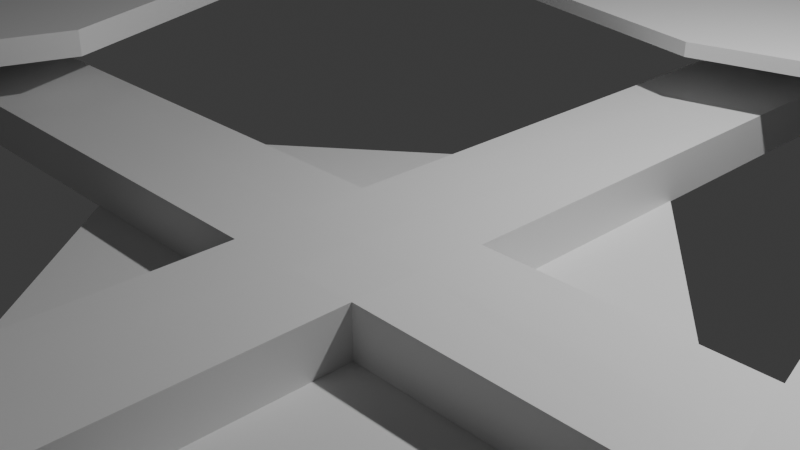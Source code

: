 # Source: Drone.blend  (saved by Blender 4.2.66; exported with 4.5.12 LTS)
import bpy
from mathutils import Matrix  # noqa: F401  (used for matrix-valued properties, if any)

bpy.ops.wm.read_factory_settings(use_empty=True)
scene = bpy.context.scene
scene.name = 'Scene'

# ---- collections
col_collection = bpy.data.collections.new('Collection'); scene.collection.children.link(col_collection)

# ---- materials (node trees are filled in below, after node groups)
mat_material = bpy.data.materials.new('Material')
mat_material.alpha_threshold = 0.0
mat_material.use_transparent_shadow = False
mat_material.roughness = 0.5
mat_material.line_color = (0.0, 0.0, 0.0, 1.0)

# ---- material node trees
mat_material.use_nodes = True; mat_material.node_tree.nodes.clear()
_N = mat_material.node_tree.nodes; _L = mat_material.node_tree.links
n0 = _N.new('ShaderNodeOutputMaterial'); n0.name = 'Material Output'; n0.location = (300, 300)
n1 = _N.new('ShaderNodeBsdfPrincipled'); n1.name = 'Principled BSDF'; n1.location = (10, 300)
n1.inputs[3].default_value = 1.45
_L.new(n1.outputs[0], n0.inputs[0])
n0.is_active_output = True

# ---- world
world_world = bpy.data.worlds.new('World'); scene.world = world_world
world_world.use_nodes = True; world_world.node_tree.nodes.clear()
_N = world_world.node_tree.nodes; _L = world_world.node_tree.links
n0 = _N.new('ShaderNodeOutputWorld'); n0.name = 'World Output'; n0.location = (300, 300)
n1 = _N.new('ShaderNodeBackground'); n1.name = 'Background'; n1.location = (10, 300)
n1.inputs[0].default_value = (0.05088, 0.05088, 0.05088, 1.0)
_L.new(n1.outputs[0], n0.inputs[0])
n0.is_active_output = True
world_world.color = (0.05088, 0.05088, 0.05088)
world_world.sun_shadow_jitter_overblur = 0.0

# ---- cameras
cam_camera = bpy.data.cameras.new('Camera')
cam_camera.clip_end = 100.0
cam_camera.ortho_scale = 7.314

# ---- lights
light_light = bpy.data.lights.new('Light', 'POINT')
light_light.energy = 1000.0
light_light.shadow_soft_size = 0.1

# ---- meshes
me_cube = bpy.data.meshes.new('Cube')
me_cube.from_pydata([(1.746, 1.975, 0.5549), (1.746, 1.975, -1.0), (5.536, -2.691, 0.5549), (5.536, -2.691, -1.0), (-2.31, -1.32, 0.5549), (-2.31, -1.32, -1.0), (1.48, -5.986, 0.5549), (1.48, -5.986, -1.0), (0.8996, -2.597, 0.5494), (0.8996, -2.597, 1.019), (0.8996, -1.274, 0.5494), (0.894, -1.269, 1.036), (2.28, -2.597, 0.5494), (2.291, -2.608, 1.053), (2.28, -1.274, 0.5494), (2.28, -1.274, 1.019), (5.899, -1.274, 1.019), (5.899, -1.274, 0.5494), (5.899, -2.597, 0.5494), (5.899, -2.597, 1.019), (9.819, -1.573, 1.019), (10.12, -1.274, 0.5494), (10.12, -2.597, 0.5494), (9.819, -2.298, 1.019), (0.8996, 3.514, 1.019), (0.8996, 3.514, 0.5494), (2.28, 3.514, 0.5494), (2.28, 3.514, 1.019), (1.228, 7.04, 1.019), (0.8996, 7.369, 0.5494), (2.28, 7.369, 0.5494), (1.951, 7.04, 1.019), (-3.616, -1.274, 0.5494), (-3.616, -2.597, 0.5494), (-3.616, -2.597, 1.019), (-3.616, -1.274, 1.019), (-7.793, -1.274, 0.5494), (-7.793, -2.597, 0.5494), (-7.54, -2.343, 1.019), (-7.54, -1.528, 1.019), (0.8996, -8.044, 0.5494), (0.8996, -8.044, 1.019), (2.28, -8.044, 1.019), (2.28, -8.044, 0.5494), (0.8996, -10.57, 0.5494), (1.159, -10.31, 1.019), (2.021, -10.31, 1.019), (2.28, -10.57, 0.5494), (0.8996, -9.309, 0.5494), (1.159, -9.568, 1.019), (2.021, -9.568, 1.019), (2.28, -9.309, 0.5494), (-6.293, -1.274, 0.5494), (-6.546, -1.528, 1.019), (-6.546, -2.343, 1.019), (-6.293, -2.597, 0.5494), (1.951, 6.358, 1.019), (1.228, 6.358, 1.019), (0.8996, 6.029, 0.5494), (2.28, 6.029, 0.5494), (9.241, -2.298, 1.019), (9.241, -1.573, 1.019), (8.942, -1.274, 0.5494), (8.942, -2.597, 0.5494), (2.28, -10.57, 1.019), (0.8996, -10.57, 1.019), (0.8996, -9.309, 1.019), (2.28, -9.309, 1.019), (5.274, -12.92, 1.749), (-2.032, -12.98, 1.749), (-1.574, -6.866, 1.749), (5.013, -6.67, 1.749), (5.274, -12.92, 1.53), (-2.032, -12.98, 1.53), (-1.574, -6.866, 1.53), (5.013, -6.67, 1.53), (0.8996, -5.53, 0.5494), (0.8996, -5.53, 1.019), (2.28, -5.53, 0.5494), (2.285, -5.535, 1.035), (0.8996, -9.941, 0.5494), (0.8996, -9.941, 1.019), (2.28, -9.941, 1.019), (2.28, -9.941, 0.5494), (1.159, -9.941, 1.019), (2.021, -9.941, 1.019), (-2.751, -9.957, 1.749), (6.255, -9.957, 1.749), (6.255, -9.957, 1.53), (-2.751, -9.957, 1.53), (1.59, -1.274, 0.5494), (1.587, -1.271, 1.027), (1.59, -2.597, 0.5494), (1.595, -2.602, 1.036), (1.59, 3.514, 0.5494), (1.59, 3.514, 1.019), (1.59, 7.369, 0.5494), (1.59, 7.04, 1.019), (1.59, -8.044, 0.5494), (1.59, -8.044, 1.019), (1.59, -10.57, 0.5494), (1.59, -10.57, 1.019), (1.59, -9.309, 0.5494), (1.59, -9.309, 1.019), (1.59, 6.029, 0.5494), (1.59, 6.358, 1.019), (1.59, -10.31, 1.019), (1.59, -9.568, 1.019), (1.556, -14.16, 1.749), (1.556, -5.755, 1.749), (1.556, -5.755, 1.53), (1.556, -14.16, 1.53), (1.592, -5.533, 1.027), (1.59, -5.53, 0.5494), (1.556, -9.957, 1.749), (1.59, -9.941, 0.5494), (-7.793, -2.597, 1.019), (-7.793, -1.274, 1.019), (-6.293, -2.597, 1.019), (-6.293, -1.274, 1.019), (-10.3, -5.372, 1.802), (-10.39, 1.444, 1.802), (-3.735, -5.415, 1.802), (-3.778, 1.358, 1.802), (-10.39, 1.444, 1.531), (-3.778, 1.358, 1.531), (-10.3, -5.372, 1.531), (-3.735, -5.415, 1.531), (0.8996, -1.935, 0.5494), (0.8968, -1.933, 1.027), (2.28, -1.935, 0.5494), (2.286, -1.941, 1.036), (5.899, -1.935, 0.5494), (5.899, -1.935, 1.019), (10.12, -1.935, 0.5494), (9.819, -1.935, 1.019), (-3.616, -1.935, 0.5494), (-3.616, -1.935, 1.019), (-7.793, -1.935, 0.5494), (-7.793, -1.935, 1.019), (-6.293, -1.935, 0.5494), (-6.293, -1.935, 1.019), (8.942, -1.935, 0.5494), (9.241, -1.935, 1.019), (1.591, -1.937, 1.032), (1.59, -1.935, 0.5494), (-7.54, -1.935, 1.019), (-6.546, -1.935, 1.019), (-11.51, -1.92, 1.802), (-2.57, -1.92, 1.802), (-2.57, -1.92, 1.531), (-11.51, -1.92, 1.531), (-7.043, -1.274, 0.5494), (-7.043, -2.597, 1.019), (-7.043, -1.274, 1.019), (-7.043, -2.597, 0.5494), (-7.043, -2.343, 1.019), (-7.043, -1.528, 1.019), (-7.041, -6.623, 1.802), (-7.041, 2.782, 1.802), (-7.041, -6.623, 1.531), (-7.041, 2.782, 1.531), (-7.041, -1.92, 1.802), (-7.043, -1.935, 0.5494), (1.59, 7.369, 1.019), (2.28, 7.369, 1.019), (2.28, 6.029, 1.019), (0.8996, 7.369, 1.019), (0.8996, 6.029, 1.019), (1.59, 6.029, 1.019), (1.597, 2.362, 1.709), (1.597, 11.02, 1.709), (5.351, 10.38, 1.709), (5.159, 3.227, 1.709), (-2.318, 10.18, 1.709), (-1.965, 3.195, 1.709), (5.159, 3.227, 1.556), (1.597, 2.362, 1.556), (-1.965, 3.195, 1.556), (5.351, 10.38, 1.556), (-2.318, 10.18, 1.556), (1.597, 11.02, 1.556), (10.12, -1.935, 1.019), (10.12, -2.597, 1.019), (8.942, -2.597, 1.019), (10.12, -1.274, 1.019), (8.942, -1.274, 1.019), (8.942, -1.935, 1.019), (5.22, -1.922, 1.779), (13.86, -1.922, 1.779), (12.77, -5.619, 1.779), (6.056, -5.619, 1.779), (12.88, 1.574, 1.779), (6.114, 1.574, 1.779), (12.77, -5.619, 1.653), (6.056, -5.619, 1.653), (12.88, 1.574, 1.653), (13.86, -1.922, 1.653), (6.114, 1.574, 1.653), (5.22, -1.922, 1.653), (9.53, -2.597, 1.019), (9.53, -2.597, 0.5494), (9.53, -1.274, 1.019), (9.53, -1.274, 0.5494), (9.53, -1.935, 0.5494), (9.53, -2.298, 1.019), (9.53, -1.573, 1.019), (9.542, -1.922, 1.779), (9.542, -6.542, 1.779), (9.542, 2.699, 1.779), (9.542, 2.699, 1.653), (9.542, -6.542, 1.653), (2.28, 6.699, 1.019), (2.28, 6.699, 0.5494), (0.8996, 6.699, 1.019), (0.8996, 6.699, 0.5494), (1.59, 6.699, 0.5494), (1.951, 6.699, 1.019), (1.228, 6.699, 1.019), (1.597, 6.689, 1.709), (6.184, 6.689, 1.709), (-2.991, 6.689, 1.709), (-2.991, 6.689, 1.556), (6.184, 6.689, 1.556)], [], [(0, 4, 6, 2), (3, 2, 6, 7), (7, 6, 4, 5), (5, 1, 3, 7), (1, 0, 2, 3), (5, 4, 0, 1), (11, 10, 32, 35), (91, 15, 27, 95), (131, 13, 19, 133), (77, 76, 40, 41), (145, 130, 12, 92), (144, 129, 9, 93), (197, 196, 192, 189), (14, 15, 16, 17), (13, 12, 18, 19), (130, 14, 17, 132), (134, 182, 183, 22), (203, 202, 185, 21), (200, 201, 22, 183), (204, 203, 21, 134), (178, 177, 170, 175), (10, 11, 24, 25), (15, 14, 26, 27), (90, 10, 25, 94), (96, 164, 165, 30), (215, 214, 167, 29), (212, 213, 30, 165), (216, 215, 29, 96), (154, 152, 36, 117), (8, 9, 34, 33), (129, 11, 35, 137), (128, 8, 33, 136), (138, 139, 117, 36), (155, 153, 116, 37), (161, 124, 121, 159), (163, 155, 37, 138), (81, 80, 44, 65), (113, 78, 43, 98), (112, 77, 41, 99), (78, 79, 42, 43), (100, 101, 65, 44), (111, 72, 68, 108), (83, 82, 64, 47), (115, 83, 47, 100), (98, 43, 51, 102), (43, 42, 67, 51), (99, 41, 66, 103), (41, 40, 48, 66), (136, 33, 55, 140), (137, 35, 119, 141), (33, 34, 118, 55), (35, 32, 52, 119), (94, 25, 58, 104), (27, 26, 59, 166), (25, 24, 168, 58), (95, 27, 166, 169), (132, 17, 62, 142), (19, 18, 63, 184), (17, 16, 186, 62), (133, 19, 184, 187), (106, 45, 65, 101), (84, 49, 66, 81), (85, 46, 64, 82), (107, 50, 67, 103), (114, 86, 69, 108), (110, 74, 70, 109), (89, 73, 69, 86), (88, 75, 71, 87), (85, 50, 75, 88), (84, 45, 73, 89), (107, 49, 74, 110), (106, 46, 72, 111), (12, 13, 79, 78), (93, 9, 77, 112), (92, 12, 78, 113), (9, 8, 76, 77), (49, 84, 89, 74), (46, 85, 88, 72), (72, 88, 87, 68), (74, 89, 86, 70), (109, 70, 86, 114), (50, 85, 82, 67), (45, 84, 81, 65), (102, 51, 83, 115), (51, 67, 82, 83), (66, 48, 80, 81), (48, 102, 115, 80), (71, 109, 114, 87), (8, 92, 113, 76), (13, 93, 112, 79), (45, 106, 111, 73), (50, 107, 110, 75), (75, 110, 109, 71), (87, 114, 108, 68), (49, 107, 103, 66), (46, 106, 101, 64), (24, 95, 169, 168), (26, 94, 104, 59), (42, 99, 103, 67), (40, 98, 102, 48), (80, 115, 100, 44), (73, 111, 108, 69), (47, 64, 101, 100), (79, 112, 99, 42), (76, 113, 98, 40), (213, 216, 96, 30), (29, 167, 164, 96), (14, 90, 94, 26), (177, 176, 173, 170), (131, 144, 93, 13), (128, 145, 92, 8), (11, 91, 95, 24), (146, 39, 117, 139), (156, 38, 116, 153), (157, 53, 119, 154), (147, 54, 118, 141), (162, 159, 121, 148), (151, 126, 120, 148), (150, 125, 123, 149), (160, 127, 122, 158), (156, 54, 127, 160), (147, 53, 125, 150), (146, 38, 126, 151), (157, 39, 124, 161), (39, 146, 151, 124), (54, 147, 150, 127), (127, 150, 149, 122), (124, 151, 148, 121), (158, 162, 148, 120), (53, 147, 141, 119), (38, 146, 139, 116), (10, 90, 145, 128), (15, 91, 144, 131), (16, 133, 187, 186), (18, 132, 142, 63), (34, 137, 141, 118), (32, 136, 140, 52), (152, 163, 138, 36), (37, 116, 139, 138), (10, 128, 136, 32), (9, 129, 137, 34), (201, 204, 134, 22), (21, 185, 182, 134), (12, 130, 132, 18), (211, 194, 190, 208), (91, 11, 129, 144), (90, 14, 130, 145), (15, 131, 133, 16), (52, 140, 163, 152), (122, 149, 162, 158), (53, 157, 161, 125), (38, 156, 160, 126), (126, 160, 158, 120), (149, 123, 159, 162), (39, 157, 154, 117), (54, 156, 153, 118), (140, 55, 155, 163), (125, 161, 159, 123), (55, 118, 153, 155), (119, 52, 152, 154), (97, 31, 165, 164), (217, 56, 166, 212), (218, 28, 167, 214), (105, 57, 168, 169), (28, 97, 164, 167), (56, 105, 169, 166), (219, 220, 172, 171), (221, 219, 171, 174), (223, 179, 172, 220), (181, 180, 174, 171), (222, 178, 175, 221), (179, 181, 171, 172), (31, 97, 181, 179), (218, 57, 178, 222), (97, 28, 180, 181), (217, 31, 179, 223), (105, 56, 176, 177), (57, 105, 177, 178), (135, 23, 183, 182), (205, 60, 184, 200), (206, 20, 185, 202), (143, 61, 186, 187), (20, 135, 182, 185), (60, 143, 187, 184), (207, 208, 190, 189), (209, 207, 189, 192), (210, 198, 193, 209), (194, 197, 189, 190), (199, 195, 191, 188), (198, 199, 188, 193), (61, 143, 199, 198), (143, 60, 195, 199), (23, 135, 197, 194), (206, 61, 198, 210), (205, 23, 194, 211), (135, 20, 196, 197), (60, 205, 211, 195), (20, 206, 210, 196), (196, 210, 209, 192), (193, 188, 207, 209), (188, 191, 208, 207), (61, 206, 202, 186), (23, 205, 200, 183), (195, 211, 208, 191), (63, 142, 204, 201), (142, 62, 203, 204), (184, 63, 201, 200), (62, 186, 202, 203), (56, 217, 223, 176), (28, 218, 222, 180), (180, 222, 221, 174), (176, 223, 220, 173), (175, 170, 219, 221), (170, 173, 220, 219), (57, 218, 214, 168), (31, 217, 212, 165), (59, 104, 216, 213), (104, 58, 215, 216), (166, 59, 213, 212), (58, 168, 214, 215)])
_uv = me_cube.uv_layers.new(name='UVMap')
_uv.uv.foreach_set('vector', [0.625, 0.5, 0.875, 0.5, 0.875, 0.75, 0.625, 0.75, 0.375, 0.75, 0.625, 0.75, 0.625, 1.0, 0.375, 1.0, 0.375, 0.0, 0.625, 0.0, 0.625, 0.25, 0.375, 0.25, 0.125, 0.5, 0.375, 0.5, 0.375, 0.75, 0.125, 0.75, 0.375, 0.5, 0.625, 0.5, 0.625, 0.75, 0.375, 0.75, 0.375, 0.25, 0.625, 0.25, 0.625, 0.5, 0.375, 0.5, 0.625, 0.25, 0.375, 0.25, 0.375, 0.25, 0.625, 0.25, 0.75, 0.5, 0.625, 0.5, 0.625, 0.5, 0.75, 0.5, 0.625, 0.625, 0.625, 0.75, 0.625, 0.75, 0.625, 0.625, 0.625, 1.0, 0.375, 1.0, 0.375, 1.0, 0.625, 1.0, 0.25, 0.625, 0.375, 0.625, 0.375, 0.75, 0.25, 0.75, 0.75, 0.625, 0.875, 0.625, 0.875, 0.75, 0.75, 0.75, 0.625, 0.625, 0.625, 0.5564, 0.625, 0.5564, 0.625, 0.625, 0.375, 0.5, 0.625, 0.5, 0.625, 0.5, 0.375, 0.5, 0.625, 0.75, 0.375, 0.75, 0.375, 0.75, 0.625, 0.75, 0.375, 0.625, 0.375, 0.5, 0.375, 0.5, 0.375, 0.625, 0.375, 0.625, 0.625, 0.625, 0.625, 0.75, 0.375, 0.75, 0.375, 0.5, 0.625, 0.5, 0.625, 0.5, 0.375, 0.5, 0.625, 0.75, 0.375, 0.75, 0.375, 0.75, 0.625, 0.75, 0.375, 0.625, 0.375, 0.5, 0.375, 0.5, 0.375, 0.625, 0.8154, 0.5, 0.75, 0.5, 0.75, 0.5, 0.8154, 0.5, 0.375, 0.25, 0.625, 0.25, 0.625, 0.25, 0.375, 0.25, 0.625, 0.5, 0.375, 0.5, 0.375, 0.5, 0.625, 0.5, 0.25, 0.5, 0.125, 0.5, 0.125, 0.5, 0.25, 0.5, 0.375, 0.375, 0.625, 0.375, 0.625, 0.5, 0.375, 0.5, 0.375, 0.25, 0.625, 0.25, 0.625, 0.25, 0.375, 0.25, 0.625, 0.5, 0.375, 0.5, 0.375, 0.5, 0.625, 0.5, 0.25, 0.5, 0.125, 0.5, 0.125, 0.5, 0.25, 0.5, 0.625, 0.25, 0.375, 0.25, 0.375, 0.25, 0.625, 0.25, 0.375, 1.0, 0.625, 1.0, 0.625, 1.0, 0.375, 1.0, 0.875, 0.625, 0.875, 0.5, 0.875, 0.5, 0.875, 0.625, 0.125, 0.625, 0.125, 0.75, 0.125, 0.75, 0.125, 0.625, 0.375, 0.125, 0.625, 0.125, 0.625, 0.25, 0.375, 0.25, 0.375, 1.0, 0.625, 1.0, 0.625, 1.0, 0.375, 1.0, 0.875, 0.5479, 0.875, 0.5479, 0.875, 0.5479, 0.875, 0.5479, 0.125, 0.625, 0.125, 0.75, 0.125, 0.75, 0.125, 0.625, 0.625, 1.0, 0.375, 1.0, 0.375, 1.0, 0.625, 1.0, 0.25, 0.75, 0.375, 0.75, 0.375, 0.75, 0.25, 0.75, 0.75, 0.75, 0.875, 0.75, 0.875, 0.75, 0.75, 0.75, 0.375, 0.75, 0.625, 0.75, 0.625, 0.75, 0.375, 0.75, 0.375, 0.875, 0.625, 0.875, 0.625, 1.0, 0.375, 1.0, 0.75, 0.75, 0.672, 0.75, 0.672, 0.75, 0.75, 0.75, 0.375, 0.75, 0.625, 0.75, 0.625, 0.75, 0.375, 0.75, 0.25, 0.75, 0.375, 0.75, 0.375, 0.75, 0.25, 0.75, 0.25, 0.75, 0.375, 0.75, 0.375, 0.75, 0.25, 0.75, 0.375, 0.75, 0.625, 0.75, 0.625, 0.75, 0.375, 0.75, 0.75, 0.75, 0.875, 0.75, 0.875, 0.75, 0.75, 0.75, 0.625, 1.0, 0.375, 1.0, 0.375, 1.0, 0.625, 1.0, 0.125, 0.625, 0.125, 0.75, 0.125, 0.75, 0.125, 0.625, 0.875, 0.625, 0.875, 0.5, 0.875, 0.5, 0.875, 0.625, 0.375, 1.0, 0.625, 1.0, 0.625, 1.0, 0.375, 1.0, 0.625, 0.25, 0.375, 0.25, 0.375, 0.25, 0.625, 0.25, 0.25, 0.5, 0.125, 0.5, 0.125, 0.5, 0.25, 0.5, 0.625, 0.5, 0.375, 0.5, 0.375, 0.5, 0.625, 0.5, 0.375, 0.25, 0.625, 0.25, 0.625, 0.25, 0.375, 0.25, 0.75, 0.5, 0.625, 0.5, 0.625, 0.5, 0.75, 0.5, 0.375, 0.625, 0.375, 0.5, 0.375, 0.5, 0.375, 0.625, 0.625, 0.75, 0.375, 0.75, 0.375, 0.75, 0.625, 0.75, 0.375, 0.5, 0.625, 0.5, 0.625, 0.5, 0.375, 0.5, 0.625, 0.625, 0.625, 0.75, 0.625, 0.75, 0.625, 0.625, 0.75, 0.75, 0.828, 0.75, 0.875, 0.75, 0.75, 0.75, 0.828, 0.75, 0.828, 0.75, 0.875, 0.75, 0.875, 0.75, 0.672, 0.75, 0.672, 0.75, 0.625, 0.75, 0.625, 0.75, 0.75, 0.75, 0.672, 0.75, 0.625, 0.75, 0.75, 0.75, 0.75, 0.75, 0.828, 0.75, 0.828, 0.75, 0.75, 0.75, 0.75, 0.75, 0.828, 0.75, 0.828, 0.75, 0.75, 0.75, 0.828, 0.75, 0.828, 0.75, 0.828, 0.75, 0.828, 0.75, 0.672, 0.75, 0.672, 0.75, 0.672, 0.75, 0.672, 0.75, 0.672, 0.75, 0.672, 0.75, 0.672, 0.75, 0.672, 0.75, 0.828, 0.75, 0.828, 0.75, 0.828, 0.75, 0.828, 0.75, 0.75, 0.75, 0.828, 0.75, 0.828, 0.75, 0.75, 0.75, 0.75, 0.75, 0.672, 0.75, 0.672, 0.75, 0.75, 0.75, 0.375, 0.75, 0.625, 0.75, 0.625, 0.75, 0.375, 0.75, 0.75, 0.75, 0.875, 0.75, 0.875, 0.75, 0.75, 0.75, 0.25, 0.75, 0.375, 0.75, 0.375, 0.75, 0.25, 0.75, 0.625, 1.0, 0.375, 1.0, 0.375, 1.0, 0.625, 1.0, 0.828, 0.75, 0.828, 0.75, 0.828, 0.75, 0.828, 0.75, 0.672, 0.75, 0.672, 0.75, 0.672, 0.75, 0.672, 0.75, 0.672, 0.75, 0.672, 0.75, 0.672, 0.75, 0.672, 0.75, 0.828, 0.75, 0.828, 0.75, 0.828, 0.75, 0.828, 0.75, 0.75, 0.75, 0.828, 0.75, 0.828, 0.75, 0.75, 0.75, 0.672, 0.75, 0.672, 0.75, 0.625, 0.75, 0.625, 0.75, 0.828, 0.75, 0.828, 0.75, 0.875, 0.75, 0.875, 0.75, 0.25, 0.75, 0.375, 0.75, 0.375, 0.75, 0.25, 0.75, 0.375, 0.75, 0.625, 0.75, 0.625, 0.75, 0.375, 0.75, 0.625, 1.0, 0.375, 1.0, 0.375, 1.0, 0.625, 1.0, 0.125, 0.75, 0.25, 0.75, 0.25, 0.75, 0.125, 0.75, 0.672, 0.75, 0.75, 0.75, 0.75, 0.75, 0.672, 0.75, 0.125, 0.75, 0.25, 0.75, 0.25, 0.75, 0.125, 0.75, 0.625, 0.75, 0.75, 0.75, 0.75, 0.75, 0.625, 0.75, 0.828, 0.75, 0.75, 0.75, 0.75, 0.75, 0.828, 0.75, 0.672, 0.75, 0.75, 0.75, 0.75, 0.75, 0.672, 0.75, 0.672, 0.75, 0.75, 0.75, 0.75, 0.75, 0.672, 0.75, 0.672, 0.75, 0.75, 0.75, 0.75, 0.75, 0.672, 0.75, 0.828, 0.75, 0.75, 0.75, 0.75, 0.75, 0.875, 0.75, 0.672, 0.75, 0.75, 0.75, 0.75, 0.75, 0.625, 0.75, 0.875, 0.5, 0.75, 0.5, 0.75, 0.5, 0.875, 0.5, 0.375, 0.5, 0.25, 0.5, 0.25, 0.5, 0.375, 0.5, 0.625, 0.75, 0.75, 0.75, 0.75, 0.75, 0.625, 0.75, 0.125, 0.75, 0.25, 0.75, 0.25, 0.75, 0.125, 0.75, 0.125, 0.75, 0.25, 0.75, 0.25, 0.75, 0.125, 0.75, 0.828, 0.75, 0.75, 0.75, 0.75, 0.75, 0.828, 0.75, 0.375, 0.75, 0.625, 0.75, 0.625, 0.875, 0.375, 0.875, 0.625, 0.75, 0.75, 0.75, 0.75, 0.75, 0.625, 0.75, 0.125, 0.75, 0.25, 0.75, 0.25, 0.75, 0.125, 0.75, 0.375, 0.5, 0.25, 0.5, 0.25, 0.5, 0.375, 0.5, 0.375, 0.25, 0.625, 0.25, 0.625, 0.375, 0.375, 0.375, 0.375, 0.5, 0.25, 0.5, 0.25, 0.5, 0.375, 0.5, 0.75, 0.5, 0.6846, 0.5, 0.6846, 0.5, 0.75, 0.5, 0.625, 0.625, 0.75, 0.625, 0.75, 0.75, 0.625, 0.75, 0.125, 0.625, 0.25, 0.625, 0.25, 0.75, 0.125, 0.75, 0.875, 0.5, 0.75, 0.5, 0.75, 0.5, 0.875, 0.5, 0.875, 0.625, 0.875, 0.5479, 0.875, 0.5, 0.875, 0.625, 0.875, 0.7021, 0.875, 0.7021, 0.875, 0.75, 0.875, 0.75, 0.875, 0.5479, 0.875, 0.5479, 0.875, 0.5, 0.875, 0.5, 0.875, 0.625, 0.875, 0.7021, 0.875, 0.75, 0.875, 0.625, 0.875, 0.625, 0.875, 0.5479, 0.875, 0.5479, 0.875, 0.625, 0.875, 0.625, 0.875, 0.7021, 0.875, 0.7021, 0.875, 0.625, 0.875, 0.625, 0.875, 0.5479, 0.875, 0.5479, 0.875, 0.625, 0.875, 0.7021, 0.875, 0.7021, 0.875, 0.7021, 0.875, 0.7021, 0.875, 0.7021, 0.875, 0.7021, 0.875, 0.7021, 0.875, 0.7021, 0.875, 0.625, 0.875, 0.5479, 0.875, 0.5479, 0.875, 0.625, 0.875, 0.625, 0.875, 0.7021, 0.875, 0.7021, 0.875, 0.625, 0.875, 0.5479, 0.875, 0.5479, 0.875, 0.5479, 0.875, 0.5479, 0.875, 0.5479, 0.875, 0.625, 0.875, 0.625, 0.875, 0.5479, 0.875, 0.7021, 0.875, 0.625, 0.875, 0.625, 0.875, 0.7021, 0.875, 0.7021, 0.875, 0.625, 0.875, 0.625, 0.875, 0.7021, 0.875, 0.5479, 0.875, 0.625, 0.875, 0.625, 0.875, 0.5479, 0.875, 0.7021, 0.875, 0.625, 0.875, 0.625, 0.875, 0.7021, 0.875, 0.5479, 0.875, 0.625, 0.875, 0.625, 0.875, 0.5, 0.875, 0.7021, 0.875, 0.625, 0.875, 0.625, 0.875, 0.75, 0.125, 0.5, 0.25, 0.5, 0.25, 0.625, 0.125, 0.625, 0.625, 0.5, 0.75, 0.5, 0.75, 0.625, 0.625, 0.625, 0.625, 0.5, 0.625, 0.625, 0.625, 0.625, 0.625, 0.5, 0.375, 0.75, 0.375, 0.625, 0.375, 0.625, 0.375, 0.75, 0.875, 0.75, 0.875, 0.625, 0.875, 0.625, 0.875, 0.75, 0.125, 0.5, 0.125, 0.625, 0.125, 0.625, 0.125, 0.5, 0.125, 0.5, 0.125, 0.625, 0.125, 0.625, 0.125, 0.5, 0.375, 0.0, 0.625, 0.0, 0.625, 0.125, 0.375, 0.125, 0.125, 0.5, 0.125, 0.625, 0.125, 0.625, 0.125, 0.5, 0.875, 0.75, 0.875, 0.625, 0.875, 0.625, 0.875, 0.75, 0.375, 0.75, 0.375, 0.625, 0.375, 0.625, 0.375, 0.75, 0.375, 0.5, 0.625, 0.5, 0.625, 0.625, 0.375, 0.625, 0.375, 0.75, 0.375, 0.625, 0.375, 0.625, 0.375, 0.75, 0.625, 0.6936, 0.625, 0.6936, 0.625, 0.6936, 0.625, 0.6936, 0.75, 0.5, 0.875, 0.5, 0.875, 0.625, 0.75, 0.625, 0.25, 0.5, 0.375, 0.5, 0.375, 0.625, 0.25, 0.625, 0.625, 0.5, 0.625, 0.625, 0.625, 0.625, 0.625, 0.5, 0.125, 0.5, 0.125, 0.625, 0.125, 0.625, 0.125, 0.5, 0.875, 0.7021, 0.875, 0.625, 0.875, 0.625, 0.875, 0.7021, 0.875, 0.5479, 0.875, 0.5479, 0.875, 0.5479, 0.875, 0.5479, 0.875, 0.7021, 0.875, 0.7021, 0.875, 0.7021, 0.875, 0.7021, 0.875, 0.7021, 0.875, 0.7021, 0.875, 0.7021, 0.875, 0.7021, 0.875, 0.625, 0.875, 0.5479, 0.875, 0.5479, 0.875, 0.625, 0.875, 0.5479, 0.875, 0.5479, 0.875, 0.5, 0.875, 0.5, 0.875, 0.7021, 0.875, 0.7021, 0.875, 0.75, 0.875, 0.75, 0.125, 0.625, 0.125, 0.75, 0.125, 0.75, 0.125, 0.625, 0.875, 0.5479, 0.875, 0.5479, 0.875, 0.5479, 0.875, 0.5479, 0.375, 1.0, 0.625, 1.0, 0.625, 1.0, 0.375, 1.0, 0.625, 0.25, 0.375, 0.25, 0.375, 0.25, 0.625, 0.25, 0.75, 0.5, 0.6846, 0.5, 0.625, 0.5, 0.75, 0.5, 0.6846, 0.5, 0.6846, 0.5, 0.625, 0.5, 0.625, 0.5, 0.8154, 0.5, 0.8154, 0.5, 0.875, 0.5, 0.875, 0.5, 0.75, 0.5, 0.8154, 0.5, 0.875, 0.5, 0.75, 0.5, 0.8154, 0.5, 0.75, 0.5, 0.75, 0.5, 0.875, 0.5, 0.6846, 0.5, 0.75, 0.5, 0.75, 0.5, 0.625, 0.5, 0.75, 0.5, 0.6846, 0.5, 0.6846, 0.5, 0.75, 0.5, 0.8154, 0.5, 0.75, 0.5, 0.75, 0.5, 0.8154, 0.5, 0.6846, 0.5, 0.6846, 0.5, 0.6846, 0.5, 0.6846, 0.5, 0.75, 0.5, 0.8154, 0.5, 0.8154, 0.5, 0.75, 0.5, 0.8154, 0.5, 0.8154, 0.5, 0.8154, 0.5, 0.8154, 0.5, 0.6846, 0.5, 0.75, 0.5, 0.75, 0.5, 0.6846, 0.5, 0.6846, 0.5, 0.75, 0.5, 0.75, 0.5, 0.6846, 0.5, 0.8154, 0.5, 0.8154, 0.5, 0.8154, 0.5, 0.8154, 0.5, 0.75, 0.5, 0.8154, 0.5, 0.8154, 0.5, 0.75, 0.5, 0.6846, 0.5, 0.6846, 0.5, 0.6846, 0.5, 0.6846, 0.5, 0.75, 0.5, 0.6846, 0.5, 0.6846, 0.5, 0.75, 0.5, 0.8154, 0.5, 0.75, 0.5, 0.75, 0.5, 0.8154, 0.5, 0.625, 0.625, 0.625, 0.6936, 0.625, 0.75, 0.625, 0.625, 0.625, 0.6936, 0.625, 0.6936, 0.625, 0.75, 0.625, 0.75, 0.625, 0.5564, 0.625, 0.5564, 0.625, 0.5, 0.625, 0.5, 0.625, 0.625, 0.625, 0.5564, 0.625, 0.5, 0.625, 0.625, 0.625, 0.5564, 0.625, 0.625, 0.625, 0.625, 0.625, 0.5, 0.625, 0.6936, 0.625, 0.625, 0.625, 0.625, 0.625, 0.75, 0.625, 0.625, 0.625, 0.6936, 0.625, 0.6936, 0.625, 0.625, 0.625, 0.5564, 0.625, 0.625, 0.625, 0.625, 0.625, 0.5564, 0.625, 0.5564, 0.625, 0.5564, 0.625, 0.5564, 0.625, 0.5564, 0.625, 0.6936, 0.625, 0.625, 0.625, 0.625, 0.625, 0.6936, 0.625, 0.625, 0.625, 0.6936, 0.625, 0.6936, 0.625, 0.625, 0.625, 0.5564, 0.625, 0.625, 0.625, 0.625, 0.625, 0.5564, 0.625, 0.5564, 0.625, 0.625, 0.625, 0.625, 0.625, 0.5564, 0.625, 0.625, 0.625, 0.6936, 0.625, 0.6936, 0.625, 0.625, 0.625, 0.6936, 0.625, 0.625, 0.625, 0.625, 0.625, 0.6936, 0.625, 0.5564, 0.625, 0.5564, 0.625, 0.5564, 0.625, 0.5564, 0.625, 0.6936, 0.625, 0.6936, 0.625, 0.6936, 0.625, 0.6936, 0.625, 0.625, 0.625, 0.5564, 0.625, 0.5564, 0.625, 0.625, 0.625, 0.6936, 0.625, 0.6936, 0.625, 0.6936, 0.625, 0.6936, 0.625, 0.5564, 0.625, 0.5564, 0.625, 0.5564, 0.625, 0.5564, 0.625, 0.5564, 0.625, 0.5564, 0.625, 0.5564, 0.625, 0.5564, 0.625, 0.5564, 0.625, 0.625, 0.625, 0.625, 0.625, 0.5564, 0.625, 0.625, 0.625, 0.6936, 0.625, 0.6936, 0.625, 0.625, 0.625, 0.5564, 0.625, 0.5564, 0.625, 0.5, 0.625, 0.5, 0.625, 0.6936, 0.625, 0.6936, 0.625, 0.75, 0.625, 0.75, 0.625, 0.6936, 0.625, 0.6936, 0.625, 0.6936, 0.625, 0.6936, 0.375, 0.75, 0.375, 0.625, 0.375, 0.625, 0.375, 0.75, 0.375, 0.625, 0.375, 0.5, 0.375, 0.5, 0.375, 0.625, 0.625, 0.75, 0.375, 0.75, 0.375, 0.75, 0.625, 0.75, 0.375, 0.5, 0.625, 0.5, 0.625, 0.5, 0.375, 0.5, 0.6846, 0.5, 0.6846, 0.5, 0.6846, 0.5, 0.6846, 0.5, 0.8154, 0.5, 0.8154, 0.5, 0.8154, 0.5, 0.8154, 0.5, 0.8154, 0.5, 0.8154, 0.5, 0.8154, 0.5, 0.8154, 0.5, 0.6846, 0.5, 0.6846, 0.5, 0.6846, 0.5, 0.6846, 0.5, 0.8154, 0.5, 0.75, 0.5, 0.75, 0.5, 0.8154, 0.5, 0.75, 0.5, 0.6846, 0.5, 0.6846, 0.5, 0.75, 0.5, 0.8154, 0.5, 0.8154, 0.5, 0.875, 0.5, 0.875, 0.5, 0.6846, 0.5, 0.6846, 0.5, 0.625, 0.5, 0.625, 0.5, 0.375, 0.5, 0.25, 0.5, 0.25, 0.5, 0.375, 0.5, 0.25, 0.5, 0.125, 0.5, 0.125, 0.5, 0.25, 0.5, 0.625, 0.5, 0.375, 0.5, 0.375, 0.5, 0.625, 0.5, 0.375, 0.25, 0.625, 0.25, 0.625, 0.25, 0.375, 0.25])
me_cube.materials.append(mat_material)
me_cube.use_mirror_vertex_groups = False
me_cube.update()

# ---- objects
ob_cube = bpy.data.objects.new('Cube', me_cube)
ob_light = bpy.data.objects.new('Light', light_light)
ob_camera = bpy.data.objects.new('Camera', cam_camera)

# ---- transforms, parenting, visibility, modifiers, constraints
ob_cube.location = (0.0, 0.0, 0.0)
ob_cube.lock_rotations_4d = False
ob_cube.empty_display_type = 'ARROWS'
ob_cube.lineart.crease_threshold = 0.0
ob_light.location = (4.076, 1.005, 5.904)
ob_light.rotation_euler = (0.6503, 0.05522, 1.866)
ob_light.lock_rotations_4d = False
ob_light.empty_display_type = 'ARROWS'
ob_light.color = (0.0, 0.0, 0.0, 0.0)
ob_light.lineart.crease_threshold = 0.0
ob_camera.location = (7.359, -6.926, 4.958)
ob_camera.rotation_euler = (1.109, 0.0, 0.8149)
ob_camera.lock_rotations_4d = False
ob_camera.empty_display_type = 'ARROWS'
ob_camera.color = (0.0, 0.0, 0.0, 0.0)
ob_camera.display_type = 'WIRE'
ob_camera.lineart.crease_threshold = 0.0

# ---- collection membership
col_collection.objects.link(ob_cube)
col_collection.objects.link(ob_light)
col_collection.objects.link(ob_camera)

# ---- scene / render settings (as saved in the file)
scene.camera = ob_camera
scene.frame_start = 1; scene.frame_end = 250; scene.frame_set(0)
scene.render.engine = 'BLENDER_EEVEE_NEXT'
bpy.context.view_layer.update()
